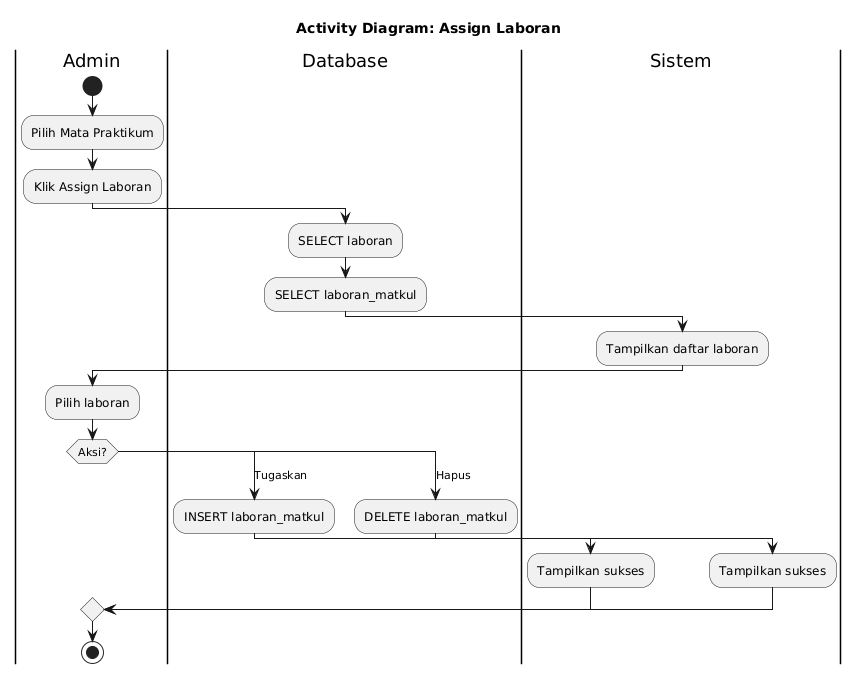

The diagram above was rendered by PlantUML. Its source (embedded in the PNG):
@startuml
title Activity Diagram: Assign Laboran

|Admin|
start
:Pilih Mata Praktikum;
:Klik Assign Laboran;

|Database|
:SELECT laboran;
:SELECT laboran_matkul;

|Sistem|
:Tampilkan daftar laboran;

|Admin|
:Pilih laboran;

switch (Aksi?)
case (Tugaskan)
    |Database|
    :INSERT laboran_matkul;
    
    |Sistem|
    :Tampilkan sukses;
    
case (Hapus)
    |Database|
    :DELETE laboran_matkul;
    
    |Sistem|
    :Tampilkan sukses;

|Admin|

endswitch

stop
@enduml